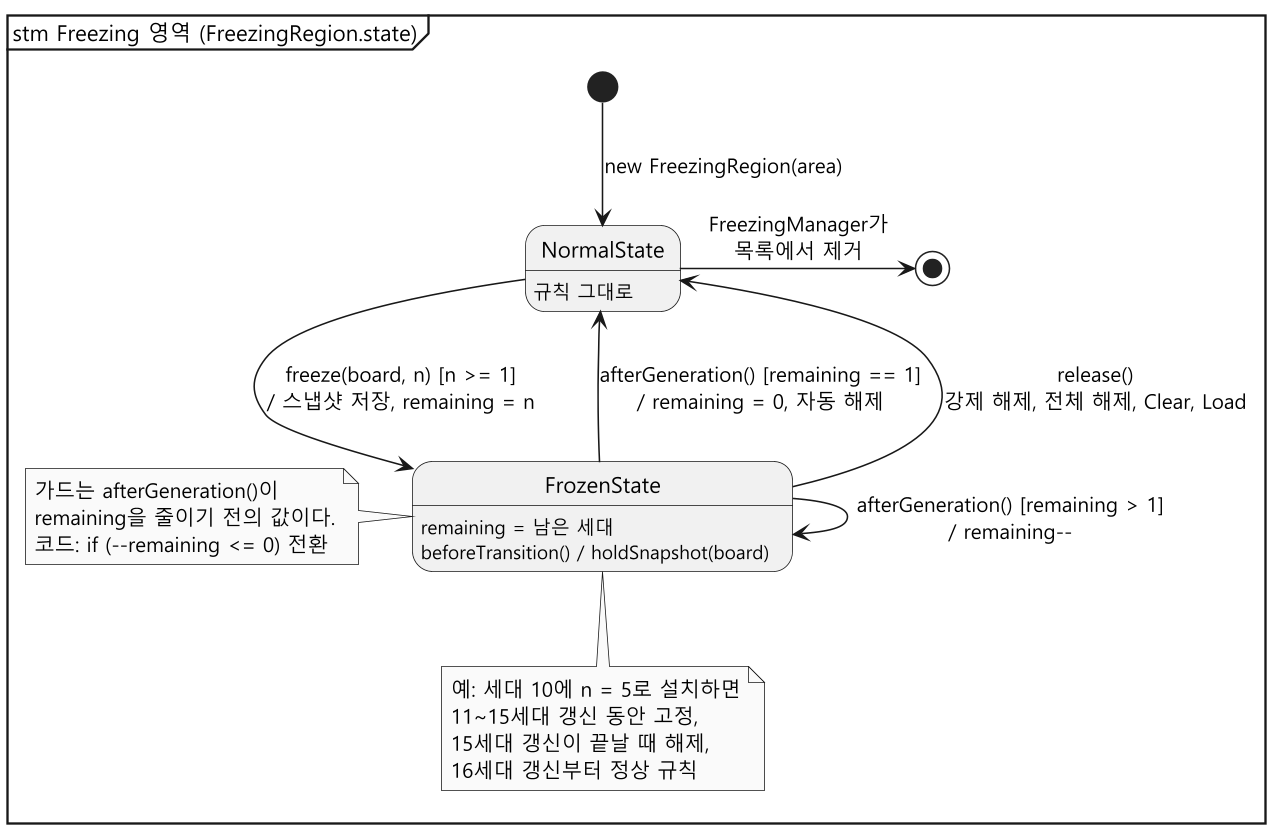

The diagram above was rendered by PlantUML. Its source (embedded in the PNG):
@startuml state-region
skinparam monochrome true
skinparam dpi 150
skinparam shadowing false
skinparam defaultFontName "Malgun Gothic"
hide empty description
mainframe stm Freezing 영역 (FreezingRegion.state)

state NormalState
state NormalState : 규칙 그대로

state FrozenState
state FrozenState : remaining = 남은 세대
state FrozenState : beforeTransition() / holdSnapshot(board)

[*] --> NormalState : new FreezingRegion(area)

NormalState -down-> FrozenState : freeze(board, n) [n >= 1]\n/ 스냅샷 저장, remaining = n
FrozenState --> FrozenState : afterGeneration() [remaining > 1]\n/ remaining--
FrozenState -up-> NormalState : afterGeneration() [remaining == 1]\n/ remaining = 0, 자동 해제
FrozenState -up-> NormalState : release()\n강제 해제, 전체 해제, Clear, Load
NormalState -right-> [*] : FreezingManager가\n목록에서 제거

note left of FrozenState
  가드는 afterGeneration()이
  remaining을 줄이기 전의 값이다.
  코드: if (--remaining <= 0) 전환
end note

note bottom of FrozenState
  예: 세대 10에 n = 5로 설치하면
  11~15세대 갱신 동안 고정,
  15세대 갱신이 끝날 때 해제,
  16세대 갱신부터 정상 규칙
end note
@enduml